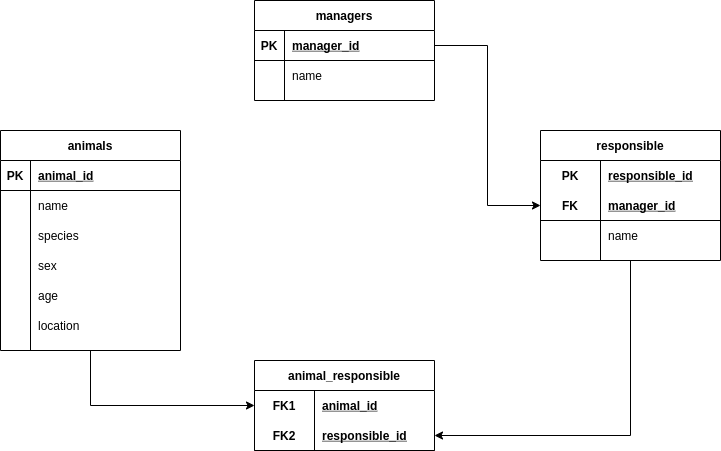

The diagram above was exported from draw.io. Its source (the exported page's mxGraphModel, read from the mxfile embedded in the PNG):
<mxGraphModel dx="923" dy="323" grid="1" gridSize="10" guides="1" tooltips="1" connect="1" arrows="1" fold="1" page="1" pageScale="1" pageWidth="827" pageHeight="1169" background="#FFFFFF" math="0" shadow="0">
  <root>
    <mxCell id="0" />
    <mxCell id="1" parent="0" />
    <mxCell id="WftuRJCrjVpZxMhptOyu-143" style="edgeStyle=orthogonalEdgeStyle;rounded=0;orthogonalLoop=1;jettySize=auto;html=1;entryX=0;entryY=0.5;entryDx=0;entryDy=0;labelBackgroundColor=#FFFFFF;" edge="1" parent="1" source="WftuRJCrjVpZxMhptOyu-10" target="WftuRJCrjVpZxMhptOyu-131">
      <mxGeometry relative="1" as="geometry" />
    </mxCell>
    <mxCell id="WftuRJCrjVpZxMhptOyu-10" value="animals" style="shape=table;startSize=30;container=1;collapsible=1;childLayout=tableLayout;fixedRows=1;rowLines=0;fontStyle=1;align=center;resizeLast=1;labelBackgroundColor=#FFFFFF;labelBorderColor=none;" vertex="1" parent="1">
      <mxGeometry x="70" y="170" width="180" height="220" as="geometry" />
    </mxCell>
    <mxCell id="WftuRJCrjVpZxMhptOyu-11" value="" style="shape=partialRectangle;collapsible=0;dropTarget=0;pointerEvents=0;fillColor=none;top=0;left=0;bottom=1;right=0;points=[[0,0.5],[1,0.5]];portConstraint=eastwest;labelBackgroundColor=#FFFFFF;" vertex="1" parent="WftuRJCrjVpZxMhptOyu-10">
      <mxGeometry y="30" width="180" height="30" as="geometry" />
    </mxCell>
    <mxCell id="WftuRJCrjVpZxMhptOyu-12" value="PK" style="shape=partialRectangle;connectable=0;fillColor=none;top=0;left=0;bottom=0;right=0;fontStyle=1;overflow=hidden;labelBackgroundColor=#FFFFFF;" vertex="1" parent="WftuRJCrjVpZxMhptOyu-11">
      <mxGeometry width="30" height="30" as="geometry" />
    </mxCell>
    <mxCell id="WftuRJCrjVpZxMhptOyu-13" value="animal_id" style="shape=partialRectangle;connectable=0;fillColor=none;top=0;left=0;bottom=0;right=0;align=left;spacingLeft=6;fontStyle=5;overflow=hidden;labelBackgroundColor=#FFFFFF;" vertex="1" parent="WftuRJCrjVpZxMhptOyu-11">
      <mxGeometry x="30" width="150" height="30" as="geometry" />
    </mxCell>
    <mxCell id="WftuRJCrjVpZxMhptOyu-14" value="" style="shape=partialRectangle;collapsible=0;dropTarget=0;pointerEvents=0;fillColor=none;top=0;left=0;bottom=0;right=0;points=[[0,0.5],[1,0.5]];portConstraint=eastwest;labelBackgroundColor=#FFFFFF;" vertex="1" parent="WftuRJCrjVpZxMhptOyu-10">
      <mxGeometry y="60" width="180" height="30" as="geometry" />
    </mxCell>
    <mxCell id="WftuRJCrjVpZxMhptOyu-15" value="" style="shape=partialRectangle;connectable=0;fillColor=none;top=0;left=0;bottom=0;right=0;editable=1;overflow=hidden;labelBackgroundColor=#FFFFFF;" vertex="1" parent="WftuRJCrjVpZxMhptOyu-14">
      <mxGeometry width="30" height="30" as="geometry" />
    </mxCell>
    <mxCell id="WftuRJCrjVpZxMhptOyu-16" value="name   " style="shape=partialRectangle;connectable=0;fillColor=none;top=0;left=0;bottom=0;right=0;align=left;spacingLeft=6;overflow=hidden;labelBackgroundColor=#FFFFFF;" vertex="1" parent="WftuRJCrjVpZxMhptOyu-14">
      <mxGeometry x="30" width="150" height="30" as="geometry" />
    </mxCell>
    <mxCell id="WftuRJCrjVpZxMhptOyu-17" value="" style="shape=partialRectangle;collapsible=0;dropTarget=0;pointerEvents=0;fillColor=none;top=0;left=0;bottom=0;right=0;points=[[0,0.5],[1,0.5]];portConstraint=eastwest;labelBackgroundColor=#FFFFFF;" vertex="1" parent="WftuRJCrjVpZxMhptOyu-10">
      <mxGeometry y="90" width="180" height="30" as="geometry" />
    </mxCell>
    <mxCell id="WftuRJCrjVpZxMhptOyu-18" value="" style="shape=partialRectangle;connectable=0;fillColor=none;top=0;left=0;bottom=0;right=0;editable=1;overflow=hidden;labelBackgroundColor=#FFFFFF;" vertex="1" parent="WftuRJCrjVpZxMhptOyu-17">
      <mxGeometry width="30" height="30" as="geometry" />
    </mxCell>
    <mxCell id="WftuRJCrjVpZxMhptOyu-19" value="species" style="shape=partialRectangle;connectable=0;fillColor=none;top=0;left=0;bottom=0;right=0;align=left;spacingLeft=6;overflow=hidden;labelBackgroundColor=#FFFFFF;" vertex="1" parent="WftuRJCrjVpZxMhptOyu-17">
      <mxGeometry x="30" width="150" height="30" as="geometry" />
    </mxCell>
    <mxCell id="WftuRJCrjVpZxMhptOyu-20" value="" style="shape=partialRectangle;collapsible=0;dropTarget=0;pointerEvents=0;fillColor=none;top=0;left=0;bottom=0;right=0;points=[[0,0.5],[1,0.5]];portConstraint=eastwest;labelBackgroundColor=#FFFFFF;" vertex="1" parent="WftuRJCrjVpZxMhptOyu-10">
      <mxGeometry y="120" width="180" height="30" as="geometry" />
    </mxCell>
    <mxCell id="WftuRJCrjVpZxMhptOyu-21" value="" style="shape=partialRectangle;connectable=0;fillColor=none;top=0;left=0;bottom=0;right=0;editable=1;overflow=hidden;labelBackgroundColor=#FFFFFF;" vertex="1" parent="WftuRJCrjVpZxMhptOyu-20">
      <mxGeometry width="30" height="30" as="geometry" />
    </mxCell>
    <mxCell id="WftuRJCrjVpZxMhptOyu-22" value="sex" style="shape=partialRectangle;connectable=0;fillColor=none;top=0;left=0;bottom=0;right=0;align=left;spacingLeft=6;overflow=hidden;labelBackgroundColor=#FFFFFF;" vertex="1" parent="WftuRJCrjVpZxMhptOyu-20">
      <mxGeometry x="30" width="150" height="30" as="geometry" />
    </mxCell>
    <mxCell id="WftuRJCrjVpZxMhptOyu-29" style="shape=partialRectangle;collapsible=0;dropTarget=0;pointerEvents=0;fillColor=none;top=0;left=0;bottom=0;right=0;points=[[0,0.5],[1,0.5]];portConstraint=eastwest;labelBackgroundColor=#FFFFFF;" vertex="1" parent="WftuRJCrjVpZxMhptOyu-10">
      <mxGeometry y="150" width="180" height="30" as="geometry" />
    </mxCell>
    <mxCell id="WftuRJCrjVpZxMhptOyu-30" style="shape=partialRectangle;connectable=0;fillColor=none;top=0;left=0;bottom=0;right=0;editable=1;overflow=hidden;labelBackgroundColor=#FFFFFF;" vertex="1" parent="WftuRJCrjVpZxMhptOyu-29">
      <mxGeometry width="30" height="30" as="geometry" />
    </mxCell>
    <mxCell id="WftuRJCrjVpZxMhptOyu-31" value="age" style="shape=partialRectangle;connectable=0;fillColor=none;top=0;left=0;bottom=0;right=0;align=left;spacingLeft=6;overflow=hidden;labelBackgroundColor=#FFFFFF;" vertex="1" parent="WftuRJCrjVpZxMhptOyu-29">
      <mxGeometry x="30" width="150" height="30" as="geometry" />
    </mxCell>
    <mxCell id="WftuRJCrjVpZxMhptOyu-32" style="shape=partialRectangle;collapsible=0;dropTarget=0;pointerEvents=0;fillColor=none;top=0;left=0;bottom=0;right=0;points=[[0,0.5],[1,0.5]];portConstraint=eastwest;labelBackgroundColor=#FFFFFF;" vertex="1" parent="WftuRJCrjVpZxMhptOyu-10">
      <mxGeometry y="180" width="180" height="30" as="geometry" />
    </mxCell>
    <mxCell id="WftuRJCrjVpZxMhptOyu-33" style="shape=partialRectangle;connectable=0;fillColor=none;top=0;left=0;bottom=0;right=0;editable=1;overflow=hidden;labelBackgroundColor=#FFFFFF;" vertex="1" parent="WftuRJCrjVpZxMhptOyu-32">
      <mxGeometry width="30" height="30" as="geometry" />
    </mxCell>
    <mxCell id="WftuRJCrjVpZxMhptOyu-34" value="location" style="shape=partialRectangle;connectable=0;fillColor=none;top=0;left=0;bottom=0;right=0;align=left;spacingLeft=6;overflow=hidden;labelBackgroundColor=#FFFFFF;" vertex="1" parent="WftuRJCrjVpZxMhptOyu-32">
      <mxGeometry x="30" width="150" height="30" as="geometry" />
    </mxCell>
    <mxCell id="WftuRJCrjVpZxMhptOyu-74" value="managers" style="shape=table;startSize=30;container=1;collapsible=1;childLayout=tableLayout;fixedRows=1;rowLines=0;fontStyle=1;align=center;resizeLast=1;labelBackgroundColor=#FFFFFF;" vertex="1" parent="1">
      <mxGeometry x="324" y="40" width="180" height="100" as="geometry" />
    </mxCell>
    <mxCell id="WftuRJCrjVpZxMhptOyu-75" value="" style="shape=partialRectangle;collapsible=0;dropTarget=0;pointerEvents=0;fillColor=none;top=0;left=0;bottom=1;right=0;points=[[0,0.5],[1,0.5]];portConstraint=eastwest;labelBackgroundColor=#FFFFFF;" vertex="1" parent="WftuRJCrjVpZxMhptOyu-74">
      <mxGeometry y="30" width="180" height="30" as="geometry" />
    </mxCell>
    <mxCell id="WftuRJCrjVpZxMhptOyu-76" value="PK" style="shape=partialRectangle;connectable=0;fillColor=none;top=0;left=0;bottom=0;right=0;fontStyle=1;overflow=hidden;labelBackgroundColor=#FFFFFF;" vertex="1" parent="WftuRJCrjVpZxMhptOyu-75">
      <mxGeometry width="30" height="30" as="geometry" />
    </mxCell>
    <mxCell id="WftuRJCrjVpZxMhptOyu-77" value="manager_id" style="shape=partialRectangle;connectable=0;fillColor=none;top=0;left=0;bottom=0;right=0;align=left;spacingLeft=6;fontStyle=5;overflow=hidden;labelBackgroundColor=#FFFFFF;" vertex="1" parent="WftuRJCrjVpZxMhptOyu-75">
      <mxGeometry x="30" width="150" height="30" as="geometry" />
    </mxCell>
    <mxCell id="WftuRJCrjVpZxMhptOyu-78" value="" style="shape=partialRectangle;collapsible=0;dropTarget=0;pointerEvents=0;fillColor=none;top=0;left=0;bottom=0;right=0;points=[[0,0.5],[1,0.5]];portConstraint=eastwest;labelBackgroundColor=#FFFFFF;" vertex="1" parent="WftuRJCrjVpZxMhptOyu-74">
      <mxGeometry y="60" width="180" height="30" as="geometry" />
    </mxCell>
    <mxCell id="WftuRJCrjVpZxMhptOyu-79" value="" style="shape=partialRectangle;connectable=0;fillColor=none;top=0;left=0;bottom=0;right=0;editable=1;overflow=hidden;labelBackgroundColor=#FFFFFF;" vertex="1" parent="WftuRJCrjVpZxMhptOyu-78">
      <mxGeometry width="30" height="30" as="geometry" />
    </mxCell>
    <mxCell id="WftuRJCrjVpZxMhptOyu-80" value="name" style="shape=partialRectangle;connectable=0;fillColor=none;top=0;left=0;bottom=0;right=0;align=left;spacingLeft=6;overflow=hidden;labelBackgroundColor=#FFFFFF;" vertex="1" parent="WftuRJCrjVpZxMhptOyu-78">
      <mxGeometry x="30" width="150" height="30" as="geometry" />
    </mxCell>
    <mxCell id="WftuRJCrjVpZxMhptOyu-144" style="edgeStyle=orthogonalEdgeStyle;rounded=0;orthogonalLoop=1;jettySize=auto;html=1;entryX=1;entryY=0.5;entryDx=0;entryDy=0;labelBackgroundColor=#FFFFFF;" edge="1" parent="1" source="WftuRJCrjVpZxMhptOyu-116" target="WftuRJCrjVpZxMhptOyu-134">
      <mxGeometry relative="1" as="geometry" />
    </mxCell>
    <mxCell id="WftuRJCrjVpZxMhptOyu-116" value="responsible" style="shape=table;startSize=30;container=1;collapsible=1;childLayout=tableLayout;fixedRows=1;rowLines=0;fontStyle=1;align=center;resizeLast=1;" vertex="1" parent="1">
      <mxGeometry x="610" y="170" width="180" height="130" as="geometry" />
    </mxCell>
    <mxCell id="WftuRJCrjVpZxMhptOyu-117" value="" style="shape=partialRectangle;collapsible=0;dropTarget=0;pointerEvents=0;fillColor=none;top=0;left=0;bottom=0;right=0;points=[[0,0.5],[1,0.5]];portConstraint=eastwest;" vertex="1" parent="WftuRJCrjVpZxMhptOyu-116">
      <mxGeometry y="30" width="180" height="30" as="geometry" />
    </mxCell>
    <mxCell id="WftuRJCrjVpZxMhptOyu-118" value="PK" style="shape=partialRectangle;connectable=0;fillColor=none;top=0;left=0;bottom=0;right=0;fontStyle=1;overflow=hidden;labelBackgroundColor=#FFFFFF;" vertex="1" parent="WftuRJCrjVpZxMhptOyu-117">
      <mxGeometry width="60" height="30" as="geometry" />
    </mxCell>
    <mxCell id="WftuRJCrjVpZxMhptOyu-119" value="responsible_id" style="shape=partialRectangle;connectable=0;fillColor=none;top=0;left=0;bottom=0;right=0;align=left;spacingLeft=6;fontStyle=5;overflow=hidden;" vertex="1" parent="WftuRJCrjVpZxMhptOyu-117">
      <mxGeometry x="60" width="120" height="30" as="geometry" />
    </mxCell>
    <mxCell id="WftuRJCrjVpZxMhptOyu-120" value="" style="shape=partialRectangle;collapsible=0;dropTarget=0;pointerEvents=0;fillColor=none;top=0;left=0;bottom=1;right=0;points=[[0,0.5],[1,0.5]];portConstraint=eastwest;" vertex="1" parent="WftuRJCrjVpZxMhptOyu-116">
      <mxGeometry y="60" width="180" height="30" as="geometry" />
    </mxCell>
    <mxCell id="WftuRJCrjVpZxMhptOyu-121" value="FK" style="shape=partialRectangle;connectable=0;fillColor=none;top=0;left=0;bottom=0;right=0;fontStyle=1;overflow=hidden;labelBackgroundColor=#FFFFFF;" vertex="1" parent="WftuRJCrjVpZxMhptOyu-120">
      <mxGeometry width="60" height="30" as="geometry" />
    </mxCell>
    <mxCell id="WftuRJCrjVpZxMhptOyu-122" value="manager_id" style="shape=partialRectangle;connectable=0;fillColor=none;top=0;left=0;bottom=0;right=0;align=left;spacingLeft=6;fontStyle=5;overflow=hidden;" vertex="1" parent="WftuRJCrjVpZxMhptOyu-120">
      <mxGeometry x="60" width="120" height="30" as="geometry" />
    </mxCell>
    <mxCell id="WftuRJCrjVpZxMhptOyu-123" value="" style="shape=partialRectangle;collapsible=0;dropTarget=0;pointerEvents=0;fillColor=none;top=0;left=0;bottom=0;right=0;points=[[0,0.5],[1,0.5]];portConstraint=eastwest;" vertex="1" parent="WftuRJCrjVpZxMhptOyu-116">
      <mxGeometry y="90" width="180" height="30" as="geometry" />
    </mxCell>
    <mxCell id="WftuRJCrjVpZxMhptOyu-124" value="" style="shape=partialRectangle;connectable=0;fillColor=none;top=0;left=0;bottom=0;right=0;editable=1;overflow=hidden;labelBackgroundColor=#FFFFFF;" vertex="1" parent="WftuRJCrjVpZxMhptOyu-123">
      <mxGeometry width="60" height="30" as="geometry" />
    </mxCell>
    <mxCell id="WftuRJCrjVpZxMhptOyu-125" value="name" style="shape=partialRectangle;connectable=0;fillColor=none;top=0;left=0;bottom=0;right=0;align=left;spacingLeft=6;overflow=hidden;" vertex="1" parent="WftuRJCrjVpZxMhptOyu-123">
      <mxGeometry x="60" width="120" height="30" as="geometry" />
    </mxCell>
    <mxCell id="WftuRJCrjVpZxMhptOyu-130" value="animal_responsible" style="shape=table;startSize=30;container=1;collapsible=1;childLayout=tableLayout;fixedRows=1;rowLines=0;fontStyle=1;align=center;resizeLast=1;labelBackgroundColor=#FFFFFF;" vertex="1" parent="1">
      <mxGeometry x="324" y="400" width="180" height="90" as="geometry" />
    </mxCell>
    <mxCell id="WftuRJCrjVpZxMhptOyu-131" value="" style="shape=partialRectangle;collapsible=0;dropTarget=0;pointerEvents=0;fillColor=none;top=0;left=0;bottom=0;right=0;points=[[0,0.5],[1,0.5]];portConstraint=eastwest;labelBackgroundColor=#FFFFFF;" vertex="1" parent="WftuRJCrjVpZxMhptOyu-130">
      <mxGeometry y="30" width="180" height="30" as="geometry" />
    </mxCell>
    <mxCell id="WftuRJCrjVpZxMhptOyu-132" value="FK1" style="shape=partialRectangle;connectable=0;fillColor=none;top=0;left=0;bottom=0;right=0;fontStyle=1;overflow=hidden;labelBackgroundColor=#FFFFFF;" vertex="1" parent="WftuRJCrjVpZxMhptOyu-131">
      <mxGeometry width="60" height="30" as="geometry" />
    </mxCell>
    <mxCell id="WftuRJCrjVpZxMhptOyu-133" value="animal_id" style="shape=partialRectangle;connectable=0;fillColor=none;top=0;left=0;bottom=0;right=0;align=left;spacingLeft=6;fontStyle=5;overflow=hidden;labelBackgroundColor=#FFFFFF;" vertex="1" parent="WftuRJCrjVpZxMhptOyu-131">
      <mxGeometry x="60" width="120" height="30" as="geometry" />
    </mxCell>
    <mxCell id="WftuRJCrjVpZxMhptOyu-134" value="" style="shape=partialRectangle;collapsible=0;dropTarget=0;pointerEvents=0;fillColor=none;top=0;left=0;bottom=1;right=0;points=[[0,0.5],[1,0.5]];portConstraint=eastwest;labelBackgroundColor=#FFFFFF;" vertex="1" parent="WftuRJCrjVpZxMhptOyu-130">
      <mxGeometry y="60" width="180" height="30" as="geometry" />
    </mxCell>
    <mxCell id="WftuRJCrjVpZxMhptOyu-135" value="FK2" style="shape=partialRectangle;connectable=0;fillColor=none;top=0;left=0;bottom=0;right=0;fontStyle=1;overflow=hidden;labelBackgroundColor=#FFFFFF;" vertex="1" parent="WftuRJCrjVpZxMhptOyu-134">
      <mxGeometry width="60" height="30" as="geometry" />
    </mxCell>
    <mxCell id="WftuRJCrjVpZxMhptOyu-136" value="responsible_id" style="shape=partialRectangle;connectable=0;fillColor=none;top=0;left=0;bottom=0;right=0;align=left;spacingLeft=6;fontStyle=5;overflow=hidden;labelBackgroundColor=#FFFFFF;" vertex="1" parent="WftuRJCrjVpZxMhptOyu-134">
      <mxGeometry x="60" width="120" height="30" as="geometry" />
    </mxCell>
    <mxCell id="WftuRJCrjVpZxMhptOyu-145" style="edgeStyle=orthogonalEdgeStyle;rounded=0;orthogonalLoop=1;jettySize=auto;html=1;exitX=1;exitY=0.5;exitDx=0;exitDy=0;entryX=0;entryY=0.5;entryDx=0;entryDy=0;labelBackgroundColor=#FFFFFF;" edge="1" parent="1" source="WftuRJCrjVpZxMhptOyu-75" target="WftuRJCrjVpZxMhptOyu-120">
      <mxGeometry relative="1" as="geometry" />
    </mxCell>
  </root>
</mxGraphModel>